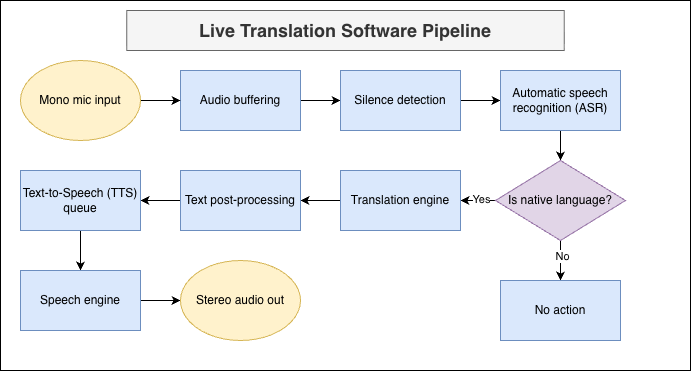

The diagram above was exported from draw.io. Its source (the exported page's mxGraphModel, read from the mxfile embedded in the PNG):
<mxGraphModel dx="1006" dy="689" grid="1" gridSize="10" guides="1" tooltips="1" connect="1" arrows="1" fold="1" page="1" pageScale="1" pageWidth="850" pageHeight="1100" math="0" shadow="0">
  <root>
    <mxCell id="0" />
    <mxCell id="1" parent="0" />
    <mxCell id="2rkfmhM9xtupgrpbDn_P-29" parent="1" style="rounded=0;whiteSpace=wrap;html=1;" value="" vertex="1">
      <mxGeometry height="370" width="690" x="100" y="30" as="geometry" />
    </mxCell>
    <mxCell id="2rkfmhM9xtupgrpbDn_P-8" edge="1" parent="1" source="2rkfmhM9xtupgrpbDn_P-3" style="edgeStyle=orthogonalEdgeStyle;rounded=0;orthogonalLoop=1;jettySize=auto;html=1;exitX=1;exitY=0.5;exitDx=0;exitDy=0;" target="2rkfmhM9xtupgrpbDn_P-4">
      <mxGeometry relative="1" as="geometry" />
    </mxCell>
    <mxCell id="2rkfmhM9xtupgrpbDn_P-3" parent="1" style="rounded=0;whiteSpace=wrap;html=1;fillColor=#dae8fc;strokeColor=#6c8ebf;" value="Audio buffering" vertex="1">
      <mxGeometry height="60" width="120" x="280" y="100" as="geometry" />
    </mxCell>
    <mxCell id="2rkfmhM9xtupgrpbDn_P-9" edge="1" parent="1" source="2rkfmhM9xtupgrpbDn_P-4" style="edgeStyle=orthogonalEdgeStyle;rounded=0;orthogonalLoop=1;jettySize=auto;html=1;exitX=1;exitY=0.5;exitDx=0;exitDy=0;entryX=0;entryY=0.5;entryDx=0;entryDy=0;" target="2rkfmhM9xtupgrpbDn_P-5">
      <mxGeometry relative="1" as="geometry" />
    </mxCell>
    <mxCell id="2rkfmhM9xtupgrpbDn_P-4" parent="1" style="rounded=0;whiteSpace=wrap;html=1;fillColor=#dae8fc;strokeColor=#6c8ebf;" value="Silence detection" vertex="1">
      <mxGeometry height="60" width="120" x="440" y="100" as="geometry" />
    </mxCell>
    <mxCell id="2rkfmhM9xtupgrpbDn_P-12" edge="1" parent="1" source="2rkfmhM9xtupgrpbDn_P-5" style="edgeStyle=orthogonalEdgeStyle;rounded=0;orthogonalLoop=1;jettySize=auto;html=1;exitX=0.5;exitY=1;exitDx=0;exitDy=0;entryX=0.5;entryY=0;entryDx=0;entryDy=0;" target="2rkfmhM9xtupgrpbDn_P-10">
      <mxGeometry relative="1" as="geometry" />
    </mxCell>
    <mxCell id="2rkfmhM9xtupgrpbDn_P-5" parent="1" style="rounded=0;whiteSpace=wrap;html=1;fillColor=#dae8fc;strokeColor=#6c8ebf;" value="Automatic speech recognition (ASR)" vertex="1">
      <mxGeometry height="60" width="120" x="600" y="100" as="geometry" />
    </mxCell>
    <mxCell id="2rkfmhM9xtupgrpbDn_P-7" edge="1" parent="1" source="2rkfmhM9xtupgrpbDn_P-6" style="edgeStyle=orthogonalEdgeStyle;rounded=0;orthogonalLoop=1;jettySize=auto;html=1;exitX=1;exitY=0.5;exitDx=0;exitDy=0;entryX=0;entryY=0.5;entryDx=0;entryDy=0;" target="2rkfmhM9xtupgrpbDn_P-3">
      <mxGeometry relative="1" as="geometry" />
    </mxCell>
    <mxCell id="2rkfmhM9xtupgrpbDn_P-6" parent="1" style="ellipse;whiteSpace=wrap;html=1;fillColor=#fff2cc;strokeColor=#d6b656;" value="Mono mic input" vertex="1">
      <mxGeometry height="80" width="120" x="120" y="90" as="geometry" />
    </mxCell>
    <mxCell id="2rkfmhM9xtupgrpbDn_P-16" edge="1" parent="1" source="2rkfmhM9xtupgrpbDn_P-10" style="edgeStyle=orthogonalEdgeStyle;rounded=0;orthogonalLoop=1;jettySize=auto;html=1;exitX=0.5;exitY=1;exitDx=0;exitDy=0;entryX=0.5;entryY=0;entryDx=0;entryDy=0;" target="2rkfmhM9xtupgrpbDn_P-13">
      <mxGeometry relative="1" as="geometry" />
    </mxCell>
    <mxCell id="2rkfmhM9xtupgrpbDn_P-17" connectable="0" parent="2rkfmhM9xtupgrpbDn_P-16" style="edgeLabel;html=1;align=center;verticalAlign=middle;resizable=0;points=[];" value="No" vertex="1">
      <mxGeometry relative="1" x="-0.2667" y="1" as="geometry">
        <mxPoint as="offset" />
      </mxGeometry>
    </mxCell>
    <mxCell id="2rkfmhM9xtupgrpbDn_P-19" edge="1" parent="1" source="2rkfmhM9xtupgrpbDn_P-10" style="edgeStyle=orthogonalEdgeStyle;rounded=0;orthogonalLoop=1;jettySize=auto;html=1;exitX=0;exitY=0.5;exitDx=0;exitDy=0;entryX=1;entryY=0.5;entryDx=0;entryDy=0;" target="2rkfmhM9xtupgrpbDn_P-18">
      <mxGeometry relative="1" as="geometry" />
    </mxCell>
    <mxCell id="2rkfmhM9xtupgrpbDn_P-20" connectable="0" parent="2rkfmhM9xtupgrpbDn_P-19" style="edgeLabel;html=1;align=center;verticalAlign=middle;resizable=0;points=[];" value="Yes" vertex="1">
      <mxGeometry relative="1" x="-0.1429" y="-2" as="geometry">
        <mxPoint as="offset" />
      </mxGeometry>
    </mxCell>
    <mxCell id="2rkfmhM9xtupgrpbDn_P-10" parent="1" style="rhombus;whiteSpace=wrap;html=1;fillColor=#e1d5e7;strokeColor=#9673a6;" value="Is native language?" vertex="1">
      <mxGeometry height="80" width="130" x="595" y="190" as="geometry" />
    </mxCell>
    <mxCell id="2rkfmhM9xtupgrpbDn_P-13" parent="1" style="rounded=0;whiteSpace=wrap;html=1;fillColor=#dae8fc;strokeColor=#6c8ebf;" value="No action" vertex="1">
      <mxGeometry height="60" width="120" x="600" y="310" as="geometry" />
    </mxCell>
    <mxCell id="2rkfmhM9xtupgrpbDn_P-22" edge="1" parent="1" source="2rkfmhM9xtupgrpbDn_P-18" style="edgeStyle=orthogonalEdgeStyle;rounded=0;orthogonalLoop=1;jettySize=auto;html=1;exitX=0;exitY=0.5;exitDx=0;exitDy=0;entryX=1;entryY=0.5;entryDx=0;entryDy=0;" target="2rkfmhM9xtupgrpbDn_P-21">
      <mxGeometry relative="1" as="geometry" />
    </mxCell>
    <mxCell id="2rkfmhM9xtupgrpbDn_P-18" parent="1" style="rounded=0;whiteSpace=wrap;html=1;fillColor=#dae8fc;strokeColor=#6c8ebf;" value="Translation engine" vertex="1">
      <mxGeometry height="60" width="120" x="440" y="200" as="geometry" />
    </mxCell>
    <mxCell id="2rkfmhM9xtupgrpbDn_P-24" edge="1" parent="1" source="2rkfmhM9xtupgrpbDn_P-21" style="edgeStyle=orthogonalEdgeStyle;rounded=0;orthogonalLoop=1;jettySize=auto;html=1;exitX=0;exitY=0.5;exitDx=0;exitDy=0;entryX=1;entryY=0.5;entryDx=0;entryDy=0;" target="2rkfmhM9xtupgrpbDn_P-23">
      <mxGeometry relative="1" as="geometry" />
    </mxCell>
    <mxCell id="2rkfmhM9xtupgrpbDn_P-21" parent="1" style="rounded=0;whiteSpace=wrap;html=1;fillColor=#dae8fc;strokeColor=#6c8ebf;" value="Text post-processing" vertex="1">
      <mxGeometry height="60" width="120" x="280" y="200" as="geometry" />
    </mxCell>
    <mxCell id="2rkfmhM9xtupgrpbDn_P-26" edge="1" parent="1" source="2rkfmhM9xtupgrpbDn_P-23" style="edgeStyle=orthogonalEdgeStyle;rounded=0;orthogonalLoop=1;jettySize=auto;html=1;exitX=0.5;exitY=1;exitDx=0;exitDy=0;entryX=0.5;entryY=0;entryDx=0;entryDy=0;" target="2rkfmhM9xtupgrpbDn_P-25">
      <mxGeometry relative="1" as="geometry" />
    </mxCell>
    <mxCell id="2rkfmhM9xtupgrpbDn_P-23" parent="1" style="rounded=0;whiteSpace=wrap;html=1;fillColor=#dae8fc;strokeColor=#6c8ebf;" value="Text-to-Speech (TTS) queue" vertex="1">
      <mxGeometry height="60" width="120" x="120" y="200" as="geometry" />
    </mxCell>
    <mxCell id="2rkfmhM9xtupgrpbDn_P-28" edge="1" parent="1" source="2rkfmhM9xtupgrpbDn_P-25" style="edgeStyle=orthogonalEdgeStyle;rounded=0;orthogonalLoop=1;jettySize=auto;html=1;exitX=1;exitY=0.5;exitDx=0;exitDy=0;entryX=0;entryY=0.5;entryDx=0;entryDy=0;" target="2rkfmhM9xtupgrpbDn_P-27">
      <mxGeometry relative="1" as="geometry" />
    </mxCell>
    <mxCell id="2rkfmhM9xtupgrpbDn_P-25" parent="1" style="rounded=0;whiteSpace=wrap;html=1;fillColor=#dae8fc;strokeColor=#6c8ebf;" value="Speech engine" vertex="1">
      <mxGeometry height="60" width="120" x="120" y="300" as="geometry" />
    </mxCell>
    <mxCell id="2rkfmhM9xtupgrpbDn_P-27" parent="1" style="ellipse;whiteSpace=wrap;html=1;fillColor=#fff2cc;strokeColor=#d6b656;" value="Stereo audio out" vertex="1">
      <mxGeometry height="80" width="120" x="280" y="290" as="geometry" />
    </mxCell>
    <mxCell id="MSxw8JCYuEYDQIbjQk8B-1" parent="1" style="rounded=0;whiteSpace=wrap;html=1;fillColor=#f5f5f5;strokeColor=#666666;fontColor=#333333;fontSize=18;fontStyle=1" value="Live Translation Software Pipeline" vertex="1">
      <mxGeometry height="40" width="437.5" x="226.25" y="40" as="geometry" />
    </mxCell>
  </root>
</mxGraphModel>